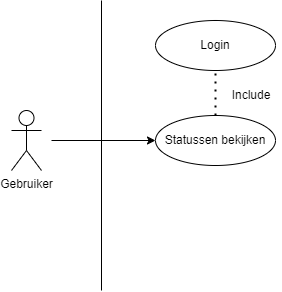

The diagram above was exported from draw.io. Its source (the exported page's mxGraphModel, read from the mxfile embedded in the PNG):
<mxGraphModel dx="1187" dy="647" grid="1" gridSize="10" guides="1" tooltips="1" connect="1" arrows="1" fold="1" page="1" pageScale="1" pageWidth="827" pageHeight="1169" background="#ffffff" math="0" shadow="0">
  <root>
    <mxCell id="0" />
    <mxCell id="1" parent="0" />
    <mxCell id="TA_XIIcDT86Y3nDYrja3-60" value="Gebruiker" style="shape=umlActor;verticalLabelPosition=bottom;verticalAlign=top;html=1;outlineConnect=0;" vertex="1" parent="1">
      <mxGeometry x="270" y="230" width="30" height="60" as="geometry" />
    </mxCell>
    <mxCell id="TA_XIIcDT86Y3nDYrja3-62" value="" style="endArrow=none;html=1;rounded=0;" edge="1" parent="1">
      <mxGeometry width="50" height="50" relative="1" as="geometry">
        <mxPoint x="360" y="410" as="sourcePoint" />
        <mxPoint x="360" y="120" as="targetPoint" />
      </mxGeometry>
    </mxCell>
    <mxCell id="TA_XIIcDT86Y3nDYrja3-64" value="Statussen bekijken" style="ellipse;whiteSpace=wrap;html=1;" vertex="1" parent="1">
      <mxGeometry x="414" y="235" width="120" height="50" as="geometry" />
    </mxCell>
    <mxCell id="TA_XIIcDT86Y3nDYrja3-67" value="Login" style="ellipse;whiteSpace=wrap;html=1;" vertex="1" parent="1">
      <mxGeometry x="414" y="140" width="120" height="50" as="geometry" />
    </mxCell>
    <mxCell id="TA_XIIcDT86Y3nDYrja3-68" value="" style="endArrow=none;dashed=1;html=1;dashPattern=1 3;strokeWidth=2;rounded=0;entryX=0.5;entryY=1;entryDx=0;entryDy=0;exitX=0.5;exitY=0;exitDx=0;exitDy=0;" edge="1" parent="1" source="TA_XIIcDT86Y3nDYrja3-64" target="TA_XIIcDT86Y3nDYrja3-67">
      <mxGeometry width="50" height="50" relative="1" as="geometry">
        <mxPoint x="390" y="270" as="sourcePoint" />
        <mxPoint x="440" y="220" as="targetPoint" />
      </mxGeometry>
    </mxCell>
    <mxCell id="TA_XIIcDT86Y3nDYrja3-69" value="Include" style="text;html=1;strokeColor=none;fillColor=none;align=center;verticalAlign=middle;whiteSpace=wrap;rounded=0;" vertex="1" parent="1">
      <mxGeometry x="480" y="200" width="60" height="30" as="geometry" />
    </mxCell>
    <mxCell id="TA_XIIcDT86Y3nDYrja3-70" value="" style="endArrow=classic;html=1;rounded=0;entryX=0;entryY=0.5;entryDx=0;entryDy=0;" edge="1" parent="1" target="TA_XIIcDT86Y3nDYrja3-64">
      <mxGeometry width="50" height="50" relative="1" as="geometry">
        <mxPoint x="310" y="260" as="sourcePoint" />
        <mxPoint x="310" y="370" as="targetPoint" />
      </mxGeometry>
    </mxCell>
  </root>
</mxGraphModel>